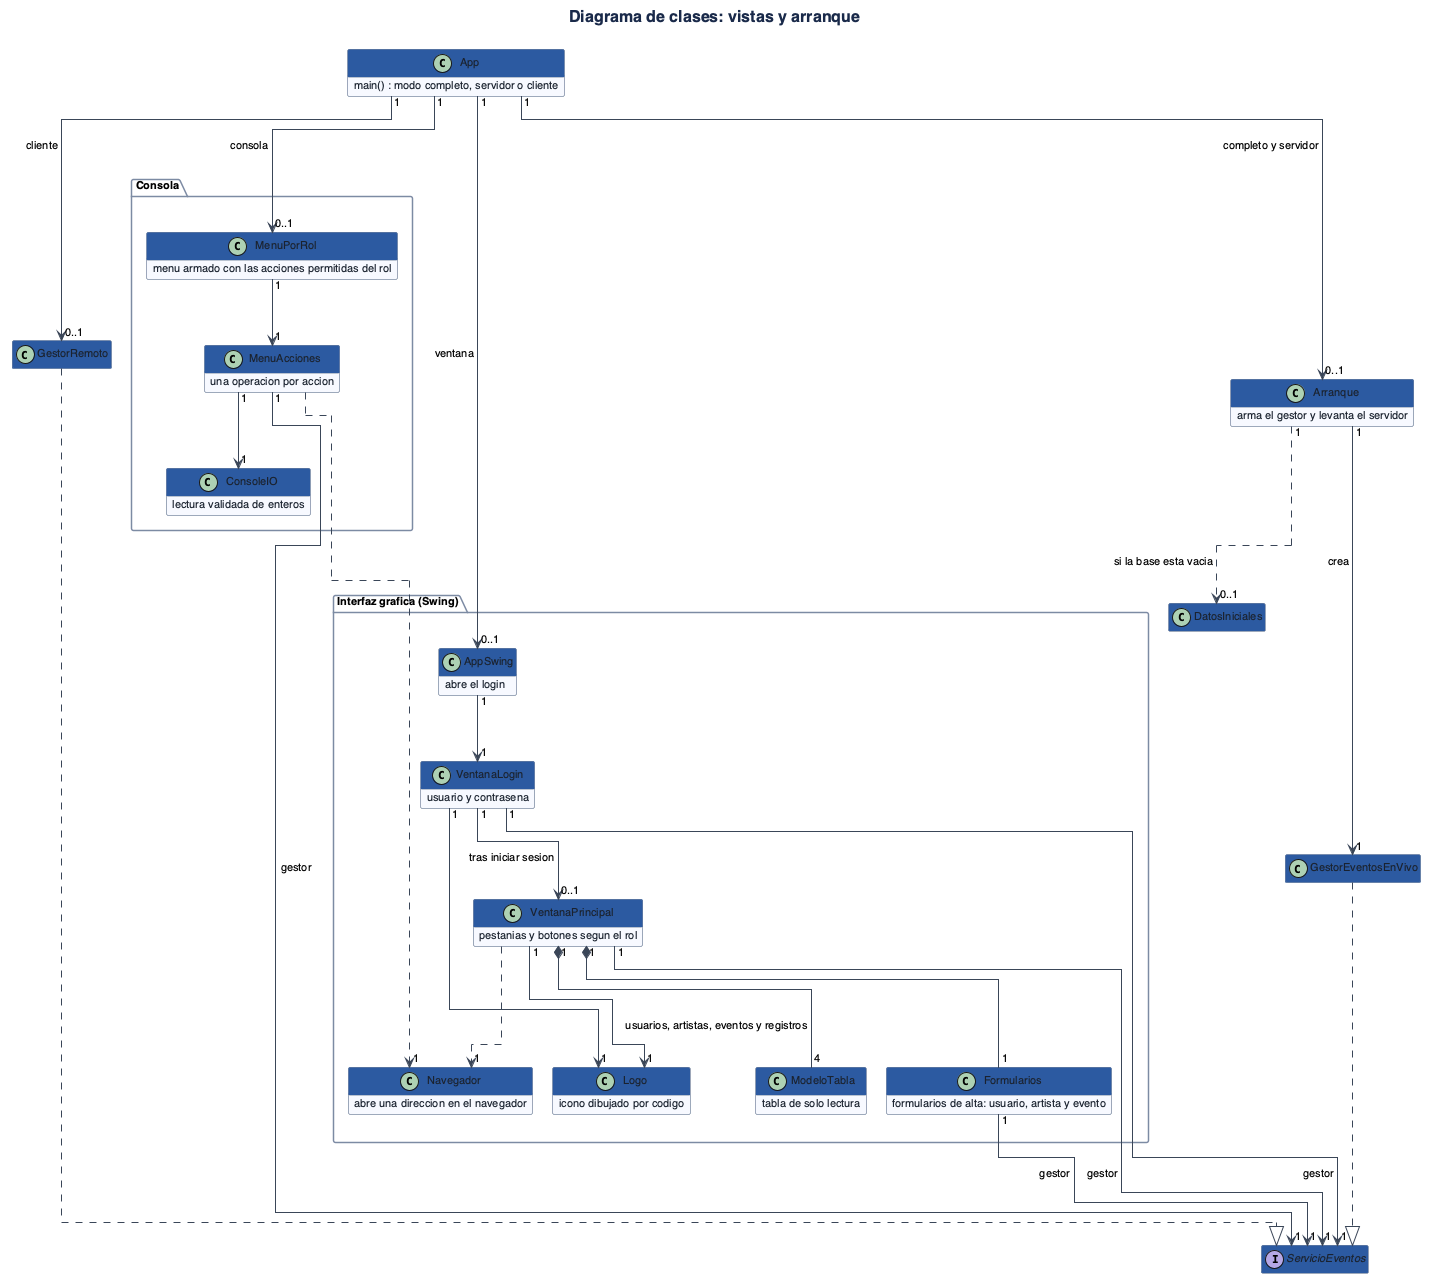

The diagram above was rendered by PlantUML. Its source (embedded in the PNG):
@startuml
!include estilo.iuml
title Diagrama de clases: vistas y arranque

class App {
  main() : modo completo, servidor o cliente
}

class Arranque {
  arma el gestor y levanta el servidor
}

package "Consola" {
  class MenuPorRol {
    menu armado con las acciones permitidas del rol
  }
  class MenuAcciones {
    una operacion por accion
  }
  class ConsoleIO {
    lectura validada de enteros
  }
}

package "Interfaz grafica (Swing)" {
  class AppSwing {
    abre el login
  }
  class VentanaLogin {
    usuario y contrasena
  }
  class VentanaPrincipal {
    pestanias y botones segun el rol
  }
  class ModeloTabla {
    tabla de solo lectura
  }
  class Logo {
    icono dibujado por codigo
  }
  class Formularios {
    formularios de alta: usuario, artista y evento
  }
  class Navegador {
    abre una direccion en el navegador
  }
}

class DatosIniciales
interface ServicioEventos
class GestorEventosEnVivo
class GestorRemoto

App "1" --> "0..1" Arranque : completo y servidor
App "1" --> "0..1" GestorRemoto : cliente
App "1" --> "0..1" MenuPorRol : consola
App "1" --> "0..1" AppSwing : ventana
Arranque "1" --> "1" GestorEventosEnVivo : crea
Arranque "1" ..> "0..1" DatosIniciales : si la base esta vacia
MenuPorRol "1" --> "1" MenuAcciones
MenuAcciones "1" --> "1" ConsoleIO
MenuAcciones ..> "1" Navegador
AppSwing "1" --> "1" VentanaLogin
VentanaLogin "1" --> "0..1" VentanaPrincipal : tras iniciar sesion
VentanaLogin "1" --> "1" Logo
VentanaPrincipal "1" *-- "4" ModeloTabla : usuarios, artistas, eventos y registros
VentanaPrincipal "1" --> "1" Logo
VentanaPrincipal "1" *-- "1" Formularios
Formularios "1" --> "1" ServicioEventos : gestor
VentanaPrincipal ..> "1" Navegador
MenuAcciones "1" --> "1" ServicioEventos : gestor
VentanaPrincipal "1" --> "1" ServicioEventos : gestor
VentanaLogin "1" --> "1" ServicioEventos : gestor
GestorEventosEnVivo ..|> ServicioEventos
GestorRemoto ..|> ServicioEventos
@enduml